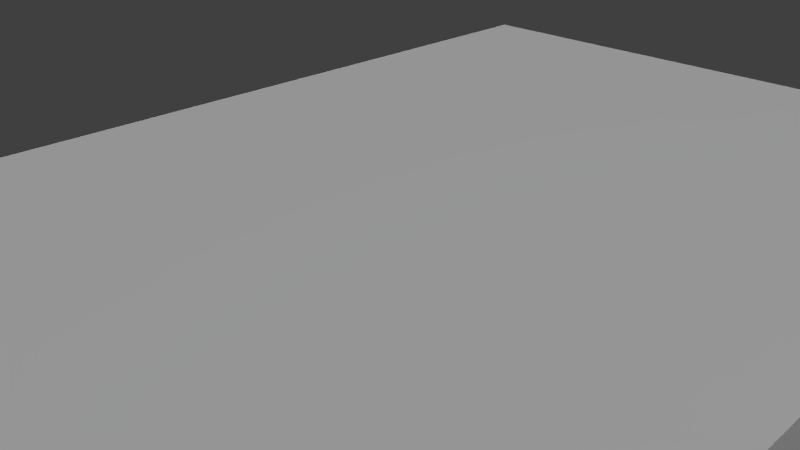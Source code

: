 # Source: 02_laugh_out_loud_joke_book_0.blend  (saved by Blender 2.76.0; exported with 4.5.12 LTS)
import bpy
from mathutils import Matrix  # noqa: F401  (used for matrix-valued properties, if any)

bpy.ops.wm.read_factory_settings(use_empty=True)
scene = bpy.context.scene
scene.name = 'Scene'

# ---- collections
col_collection_1 = bpy.data.collections.new('Collection 1'); scene.collection.children.link(col_collection_1)

# ---- materials (node trees are filled in below, after node groups)
mat_material_002 = bpy.data.materials.new('Material.002')
mat_material_002.alpha_threshold = 0.0
mat_material_002.use_transparent_shadow = False
mat_material_002.roughness = 0.5
mat_material_002.specular_intensity = 0.08621
mat_l0 = bpy.data.materials.new('l0')
mat_l0.alpha_threshold = 0.0
mat_l0.use_transparent_shadow = False
mat_l0.roughness = 0.5
mat_l0.specular_intensity = 0.0
mat_l1 = bpy.data.materials.new('l1')
mat_l1.alpha_threshold = 0.0
mat_l1.use_transparent_shadow = False
mat_l1.roughness = 0.5
mat_l1.specular_intensity = 0.0
mat_l = bpy.data.materials.new('l')
mat_l.alpha_threshold = 0.0
mat_l.use_transparent_shadow = False
mat_l.roughness = 0.5
mat_l.specular_intensity = 0.0

# ---- material node trees

# ---- world
world_world = bpy.data.worlds.new('World'); scene.world = world_world
world_world.color = (0.05088, 0.05088, 0.05088)
world_world.use_sun_shadow = False
world_world.sun_shadow_jitter_overblur = 0.0
world_world.cycles.sampling_method = 'MANUAL'
world_world.cycles.sample_map_resolution = 256

# ---- cameras
cam_camera = bpy.data.cameras.new('Camera')
cam_camera.clip_end = 100.0
cam_camera.lens = 35.0
cam_camera.sensor_width = 32.0
cam_camera.sensor_height = 18.0
cam_camera.ortho_scale = 7.314
cam_camera.dof.focus_distance = 0.0
cam_camera.dof.aperture_fstop = 128.0

# ---- lights
light_hemi_001 = bpy.data.lights.new('Hemi.001', 'SUN')
light_hemi_001.transmission_factor = 0.0
light_hemi_001.angle = 0.1993
light_hemi_001.energy = 1.0
light_hemi_001.shadow_buffer_clip_start = 0.5
light_hemi_001.shadow_soft_size = 0.1
light_hemi_001.shadow_cascade_max_distance = 1000.0
light_hemi_001.cycles.use_multiple_importance_sampling = False
light_point_001 = bpy.data.lights.new('Point.001', 'POINT')
light_point_001.transmission_factor = 0.0
light_point_001.energy = 100.0
light_point_001.shadow_buffer_clip_start = 0.5
light_point_001.shadow_soft_size = 10.0
light_point_001.shadow_maximum_resolution = 0.006
light_point_001.use_absolute_resolution = True
light_point_001.cycles.use_multiple_importance_sampling = False
light_point = bpy.data.lights.new('Point', 'POINT')
light_point.transmission_factor = 0.0
light_point.energy = 100.0
light_point.shadow_buffer_clip_start = 0.5
light_point.shadow_soft_size = 10.0
light_point.shadow_maximum_resolution = 0.006
light_point.use_absolute_resolution = True
light_point.cycles.use_multiple_importance_sampling = False
light_hemi = bpy.data.lights.new('Hemi', 'SUN')
light_hemi.transmission_factor = 0.0
light_hemi.angle = 2.942
light_hemi.energy = 1.0
light_hemi.shadow_buffer_clip_start = 0.5
light_hemi.shadow_soft_size = 10.0
light_hemi.shadow_cascade_max_distance = 1000.0
light_hemi.cycles.use_multiple_importance_sampling = False

# ---- meshes
me_cube_002 = bpy.data.meshes.new('Cube.002')
me_cube_002.from_pydata([(-8.35, -10.0, -0.2), (-8.35, -10.0, 0.2), (-8.35, 10.0, -0.2), (-8.35, 10.0, 0.2), (8.35, -10.0, -0.2), (8.35, -10.0, 0.2), (8.35, 10.0, -0.2), (8.35, 10.0, 0.2)], [], [(1, 3, 2, 0), (3, 7, 6, 2), (7, 5, 4, 6), (5, 1, 0, 4), (0, 2, 6, 4), (5, 7, 3, 1)])
_uv = me_cube_002.uv_layers.new(name='UVMap')
_uv.uv.foreach_set('vector', [0.3858, 0.4376, 0.3858, 0.9802, 0.3691, 0.9802, 0.3691, 0.4376, 0.7693, 0.9772, 0.7693, 0.7198, 0.7452, 0.7198, 0.7452, 0.9772, 0.7696, 0.6349, 0.7696, 0.9783, 0.75, 0.9783, 0.75, 0.6349, 0.7734, 0.7206, 0.7734, 0.978, 0.7445, 0.978, 0.7445, 0.7206, 0.7238, 0.4349, 0.7238, 0.9795, 0.3997, 0.9795, 0.3997, 0.4349, 0.3545, 0.4349, 0.3545, 0.9795, 0.02849, 0.9795, 0.02849, 0.4349])
me_cube_002.materials.append(mat_material_002)
me_cube_002.materials.append(mat_l0)
me_cube_002.materials.append(mat_l1)
me_cube_002.materials.append(mat_l)
me_cube_002.use_remesh_preserve_volume = False
me_cube_002.use_remesh_preserve_attributes = False
me_cube_002.use_mirror_vertex_groups = False
me_cube_002.update()

# ---- objects
ob_02_laugh_out_loud_joke_book = bpy.data.objects.new('02_laugh_out_loud_joke_book', me_cube_002)
ob_hemi_001 = bpy.data.objects.new('Hemi.001', light_hemi_001)
ob_point_001 = bpy.data.objects.new('Point.001', light_point_001)
ob_point = bpy.data.objects.new('Point', light_point)
ob_hemi = bpy.data.objects.new('Hemi', light_hemi)
ob_camera = bpy.data.objects.new('Camera', cam_camera)

# ---- transforms, parenting, visibility, modifiers, constraints
ob_02_laugh_out_loud_joke_book.location = (0.0, 0.0, 0.0)
ob_02_laugh_out_loud_joke_book.scale = (0.6527, 0.89, 2.5)
ob_02_laugh_out_loud_joke_book.lineart.crease_threshold = 0.0
ob_hemi_001.location = (28.08, 0.0, -42.51)
ob_hemi_001.lineart.crease_threshold = 0.0
ob_point_001.location = (11.4, 0.0, 4.922)
ob_point_001.lineart.crease_threshold = 0.0
ob_point.location = (0.0, 0.0, -8.828)
ob_point.lineart.crease_threshold = 0.0
ob_hemi.location = (-1.083, 12.21, 5.811)
ob_hemi.rotation_euler = (3.142, -0.0, 0.0)
ob_hemi.lineart.crease_threshold = 0.0
ob_camera.location = (7.481, -6.508, 5.344)
ob_camera.rotation_euler = (1.109, 0.01082, 0.8149)
ob_camera.lock_rotations_4d = False
ob_camera.empty_display_type = 'ARROWS'
ob_camera.color = (0.0, 0.0, 0.0, 0.0)
ob_camera.display_type = 'WIRE'
ob_camera.lineart.crease_threshold = 0.0

# ---- collection membership
col_collection_1.objects.link(ob_02_laugh_out_loud_joke_book)
col_collection_1.objects.link(ob_hemi_001)
col_collection_1.objects.link(ob_point_001)
col_collection_1.objects.link(ob_point)
col_collection_1.objects.link(ob_hemi)
col_collection_1.objects.link(ob_camera)

# ---- scene / render settings (as saved in the file)
scene.camera = ob_camera
scene.frame_start = 1; scene.frame_end = 250; scene.frame_set(1)
scene.render.engine = 'BLENDER_EEVEE_NEXT'
scene.render.resolution_percentage = 50
scene.render.dither_intensity = 0.0
scene.cycles.use_denoising = False
scene.cycles.samples = 10
scene.cycles.sampling_pattern = 'TABULATED_SOBOL'
scene.cycles.light_sampling_threshold = 0.0
scene.cycles.use_adaptive_sampling = False
scene.cycles.use_light_tree = False
scene.cycles.blur_glossy = 0.0
scene.cycles.pixel_filter_type = 'GAUSSIAN'
scene.cycles.sample_clamp_indirect = 0.0
scene.view_settings.view_transform = 'Standard'
scene.unit_settings.scale_length = 0.01
bpy.context.view_layer.update()
